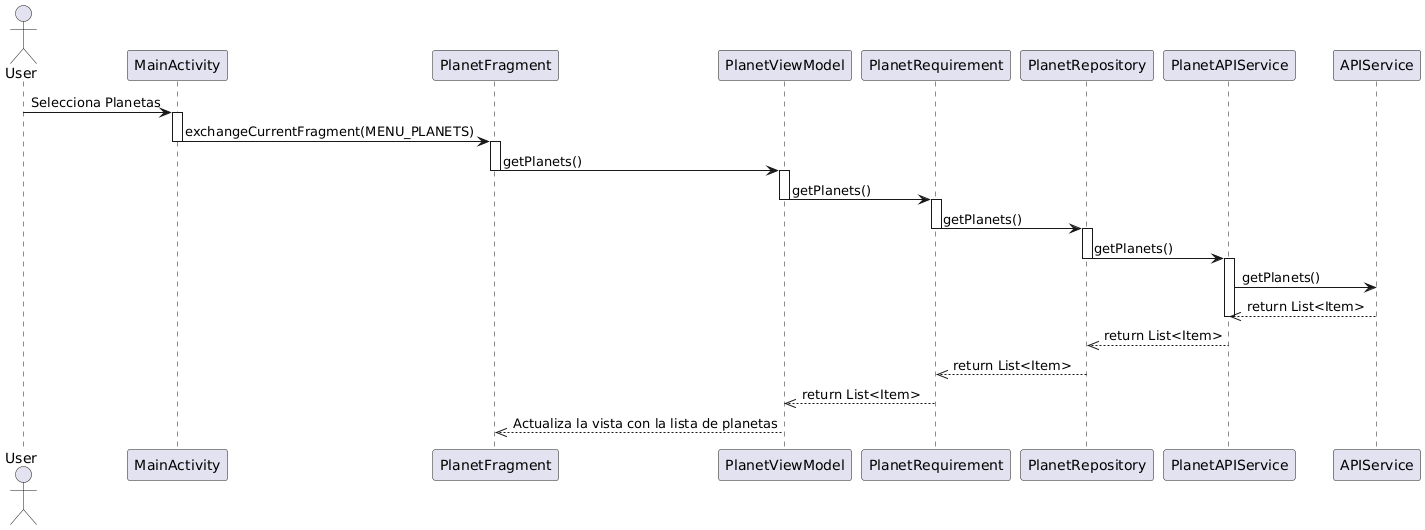

The diagram above was rendered by PlantUML. Its source (embedded in the PNG):
@startuml
Actor User
Participant MainActivity
Participant PlanetFragment
Participant PlanetViewModel
Participant PlanetRequirement
Participant PlanetRepository
Participant PlanetAPIService

User -> MainActivity: Selecciona Planetas
Activate MainActivity
MainActivity -> PlanetFragment: exchangeCurrentFragment(MENU_PLANETS)
Deactivate MainActivity

Activate PlanetFragment
PlanetFragment -> PlanetViewModel: getPlanets()
Deactivate PlanetFragment

Activate PlanetViewModel
PlanetViewModel -> PlanetRequirement: getPlanets()
Deactivate PlanetViewModel

Activate PlanetRequirement
PlanetRequirement -> PlanetRepository: getPlanets()
Deactivate PlanetRequirement

Activate PlanetRepository
PlanetRepository -> PlanetAPIService: getPlanets()
Deactivate PlanetRepository

Activate PlanetAPIService
PlanetAPIService -> APIService: getPlanets()
APIService -->> PlanetAPIService: return List<Item>
Deactivate PlanetAPIService

PlanetAPIService -->> PlanetRepository: return List<Item>
PlanetRepository -->> PlanetRequirement: return List<Item>
Deactivate PlanetRepository

PlanetRequirement -->> PlanetViewModel: return List<Item>
Deactivate PlanetRequirement

PlanetViewModel -->> PlanetFragment: Actualiza la vista con la lista de planetas
Deactivate PlanetViewModel
@enduml